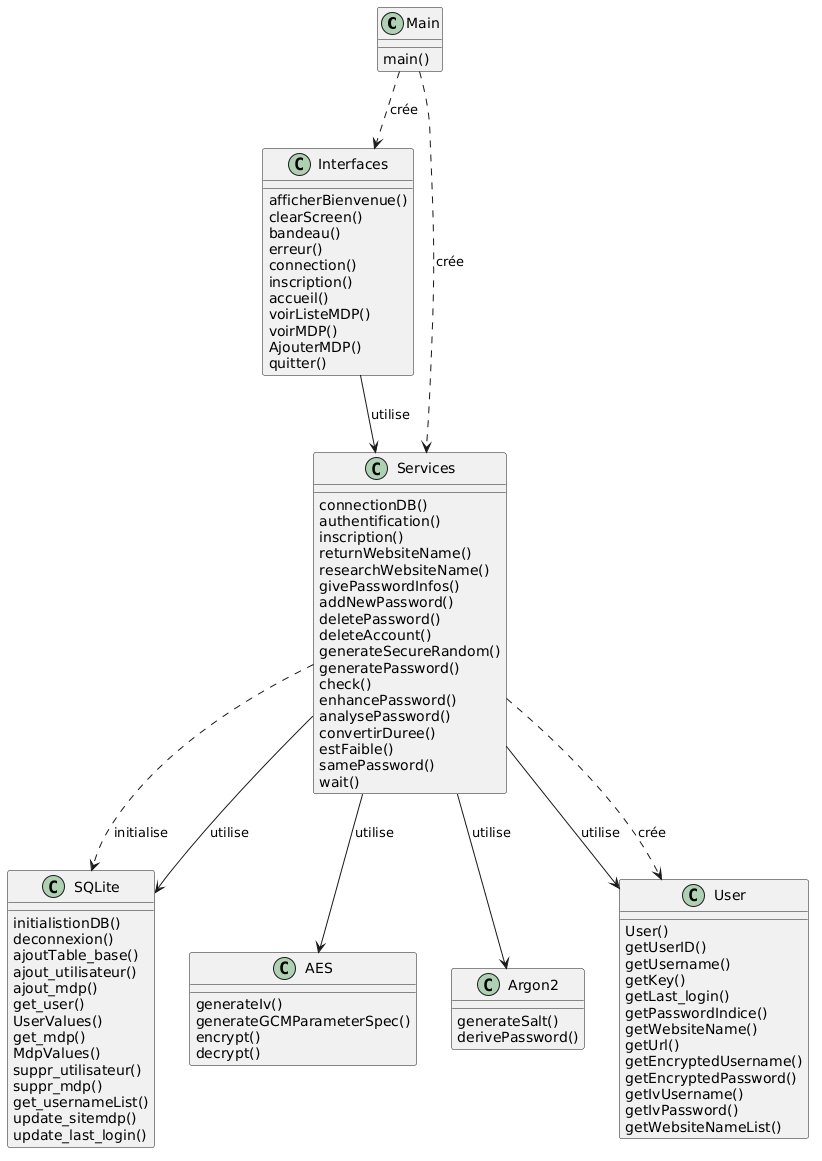

The diagram above was rendered by PlantUML. Its source (embedded in the PNG):
@startuml
class Main
class Interfaces
class Services
class SQLite
class AES
class Argon2
class User

Main ..> Interfaces : crée
Main ..> Services : crée
Interfaces --> Services : utilise
Services --> AES : utilise
Services --> Argon2 : utilise
Services ..> SQLite : initialise
Services --> SQLite : utilise
Services --> User : utilise
Services ..> User : crée

Main : main()

Interfaces : afficherBienvenue()
Interfaces : clearScreen()
Interfaces : bandeau()
Interfaces : erreur()
Interfaces : connection()
Interfaces : inscription()
Interfaces : accueil()
Interfaces : voirListeMDP()
Interfaces : voirMDP()
Interfaces : AjouterMDP()
Interfaces : quitter()

Services : connectionDB()
Services : authentification()
Services : inscription()
Services : returnWebsiteName()
Services : researchWebsiteName()
Services : givePasswordInfos()
Services : addNewPassword()
Services : deletePassword()
Services : deleteAccount()
Services : generateSecureRandom()
Services : generatePassword()
Services : check()
Services : enhancePassword()
Services : analysePassword()
Services : convertirDuree()
Services : estFaible()
Services : samePassword()
Services : wait()

SQLite : initialistionDB()
SQLite : deconnexion()
SQLite : ajoutTable_base()
SQLite : ajout_utilisateur()
SQLite : ajout_mdp()
SQLite : get_user()
SQLite : UserValues()
SQLite : get_mdp()
SQLite : MdpValues()
SQLite : suppr_utilisateur()
SQLite : suppr_mdp()
SQLite : get_usernameList()
SQLite : update_sitemdp()
SQLite : update_last_login()

AES : generateIv()
AES : generateGCMParameterSpec()
AES : encrypt()
AES : decrypt()

Argon2 : generateSalt()
Argon2 : derivePassword()

User : User()
User : getUserID()
User : getUsername()
User : getKey()
User : getLast_login()
User : getPasswordIndice()
User : getWebsiteName()
User : getUrl()
User : getEncryptedUsername()
User : getEncryptedPassword()
User : getIvUsername()
User : getIvPassword()
User : getWebsiteNameList()
@enduml